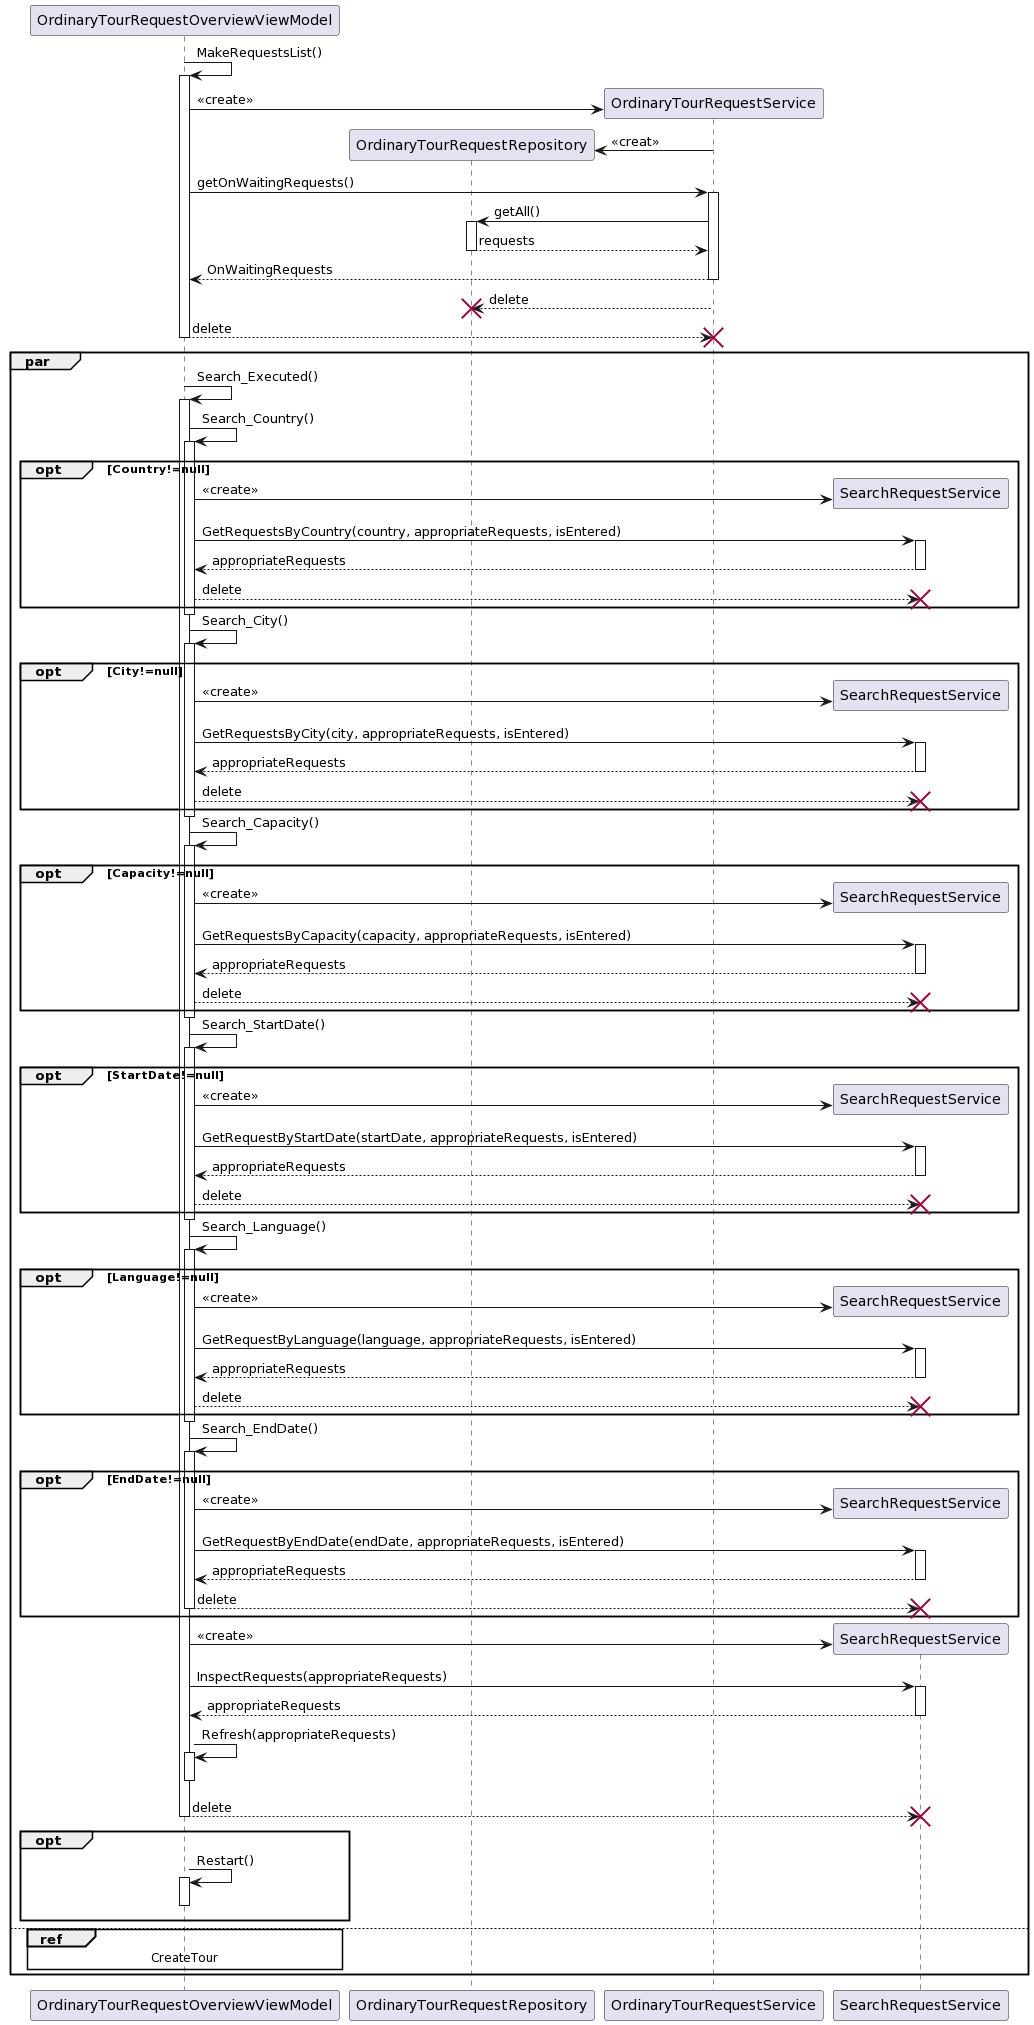

The diagram above was rendered by PlantUML. Its source (embedded in the PNG):
@startuml
participant OrdinaryTourRequestOverviewViewModel
participant OrdinaryTourRequestRepository

OrdinaryTourRequestOverviewViewModel -> OrdinaryTourRequestOverviewViewModel++: MakeRequestsList()
OrdinaryTourRequestOverviewViewModel -> OrdinaryTourRequestService ** :<<create>>
OrdinaryTourRequestService -> OrdinaryTourRequestRepository **: <<creat>>
OrdinaryTourRequestOverviewViewModel -> OrdinaryTourRequestService ++ : getOnWaitingRequests()
OrdinaryTourRequestService -> OrdinaryTourRequestRepository ++ : getAll()
OrdinaryTourRequestRepository --> OrdinaryTourRequestService -- : requests
OrdinaryTourRequestService --> OrdinaryTourRequestOverviewViewModel -- : OnWaitingRequests
OrdinaryTourRequestService --> OrdinaryTourRequestRepository !! : delete
OrdinaryTourRequestOverviewViewModel --> OrdinaryTourRequestService  !! : delete
deactivate OrdinaryTourRequestOverviewViewModel

par
OrdinaryTourRequestOverviewViewModel -> OrdinaryTourRequestOverviewViewModel++ : Search_Executed()

OrdinaryTourRequestOverviewViewModel -> OrdinaryTourRequestOverviewViewModel++ : Search_Country()
opt Country!=null
OrdinaryTourRequestOverviewViewModel -> SearchRequestService **: <<create>>
OrdinaryTourRequestOverviewViewModel -> SearchRequestService ++: GetRequestsByCountry(country, appropriateRequests, isEntered)
SearchRequestService --> OrdinaryTourRequestOverviewViewModel -- : appropriateRequests
OrdinaryTourRequestOverviewViewModel --> SearchRequestService !! : delete
end
deactivate OrdinaryTourRequestOverviewViewModel

OrdinaryTourRequestOverviewViewModel -> OrdinaryTourRequestOverviewViewModel++ : Search_City()
opt City!=null
OrdinaryTourRequestOverviewViewModel -> SearchRequestService **:<<create>>
OrdinaryTourRequestOverviewViewModel -> SearchRequestService ++: GetRequestsByCity(city, appropriateRequests, isEntered)
SearchRequestService --> OrdinaryTourRequestOverviewViewModel -- : appropriateRequests
OrdinaryTourRequestOverviewViewModel --> SearchRequestService !! : delete

end
deactivate OrdinaryTourRequestOverviewViewModel

OrdinaryTourRequestOverviewViewModel -> OrdinaryTourRequestOverviewViewModel++ : Search_Capacity()
opt Capacity!=null
OrdinaryTourRequestOverviewViewModel -> SearchRequestService **:<<create>>
OrdinaryTourRequestOverviewViewModel -> SearchRequestService ++: GetRequestsByCapacity(capacity, appropriateRequests, isEntered)
SearchRequestService --> OrdinaryTourRequestOverviewViewModel -- : appropriateRequests
OrdinaryTourRequestOverviewViewModel --> SearchRequestService !! : delete
end
deactivate OrdinaryTourRequestOverviewViewModel
OrdinaryTourRequestOverviewViewModel -> OrdinaryTourRequestOverviewViewModel++ : Search_StartDate()
opt StartDate!=null
OrdinaryTourRequestOverviewViewModel -> SearchRequestService **:<<create>>
OrdinaryTourRequestOverviewViewModel -> SearchRequestService ++: GetRequestByStartDate(startDate, appropriateRequests, isEntered)
SearchRequestService --> OrdinaryTourRequestOverviewViewModel -- : appropriateRequests
OrdinaryTourRequestOverviewViewModel --> SearchRequestService !! : delete

end
deactivate OrdinaryTourRequestOverviewViewModel
OrdinaryTourRequestOverviewViewModel -> OrdinaryTourRequestOverviewViewModel++ : Search_Language()
opt Language!=null
OrdinaryTourRequestOverviewViewModel -> SearchRequestService **:<<create>>

OrdinaryTourRequestOverviewViewModel -> SearchRequestService ++: GetRequestByLanguage(language, appropriateRequests, isEntered)
SearchRequestService --> OrdinaryTourRequestOverviewViewModel -- : appropriateRequests
OrdinaryTourRequestOverviewViewModel --> SearchRequestService !! : delete

end
deactivate OrdinaryTourRequestOverviewViewModel

OrdinaryTourRequestOverviewViewModel -> OrdinaryTourRequestOverviewViewModel++ : Search_EndDate()
opt EndDate!=null
OrdinaryTourRequestOverviewViewModel -> SearchRequestService **:<<create>>

OrdinaryTourRequestOverviewViewModel -> SearchRequestService ++: GetRequestByEndDate(endDate, appropriateRequests, isEntered)
SearchRequestService --> OrdinaryTourRequestOverviewViewModel -- : appropriateRequests
OrdinaryTourRequestOverviewViewModel --> SearchRequestService !! : delete

deactivate OrdinaryTourRequestOverviewViewModel
end
OrdinaryTourRequestOverviewViewModel -> SearchRequestService **:<<create>>

OrdinaryTourRequestOverviewViewModel -> SearchRequestService ++: InspectRequests(appropriateRequests)
SearchRequestService --> OrdinaryTourRequestOverviewViewModel -- : appropriateRequests

OrdinaryTourRequestOverviewViewModel -> OrdinaryTourRequestOverviewViewModel ++: Refresh(appropriateRequests)
deactivate OrdinaryTourRequestOverviewViewModel 
OrdinaryTourRequestOverviewViewModel --> SearchRequestService !! : delete

deactivate OrdinaryTourRequestOverviewViewModel
opt 
OrdinaryTourRequestOverviewViewModel -> OrdinaryTourRequestOverviewViewModel ++: Restart()
deactivate OrdinaryTourRequestOverviewViewModel 
end
else
deactivate OrdinaryTourRequestOverviewViewModel 

ref over OrdinaryTourRequestOverviewViewModel
 CreateTour
end ref
end
@enduml